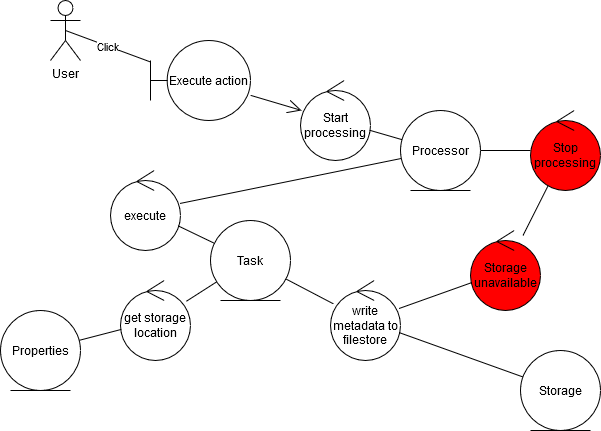

The diagram above was exported from draw.io. Its source (the exported page's mxGraphModel, read from the mxfile embedded in the PNG):
<mxGraphModel dx="1612" dy="769" grid="1" gridSize="10" guides="1" tooltips="1" connect="1" arrows="1" fold="1" page="1" pageScale="1" pageWidth="1169" pageHeight="827" math="0" shadow="0">
  <root>
    <mxCell id="0" />
    <mxCell id="1" parent="0" />
    <mxCell id="iPO4pMVoaCJspU5LkBcY-189" value="User" style="shape=umlActor;verticalLabelPosition=bottom;labelBackgroundColor=#ffffff;verticalAlign=top;html=1;" vertex="1" parent="1">
      <mxGeometry x="160" y="130" width="30" height="60" as="geometry" />
    </mxCell>
    <mxCell id="iPO4pMVoaCJspU5LkBcY-190" value="Execute action" style="shape=umlBoundary;whiteSpace=wrap;html=1;labelBackgroundColor=none;fillColor=#FFFFFF;" vertex="1" parent="1">
      <mxGeometry x="260" y="170" width="100" height="80" as="geometry" />
    </mxCell>
    <mxCell id="iPO4pMVoaCJspU5LkBcY-191" value="Click" style="endArrow=none;html=1;exitX=0.5;exitY=0.5;exitDx=0;exitDy=0;exitPerimeter=0;" edge="1" parent="1" source="iPO4pMVoaCJspU5LkBcY-189" target="iPO4pMVoaCJspU5LkBcY-190">
      <mxGeometry relative="1" as="geometry">
        <mxPoint x="275" y="160" as="sourcePoint" />
        <mxPoint x="420" y="212.051282051282" as="targetPoint" />
      </mxGeometry>
    </mxCell>
    <mxCell id="iPO4pMVoaCJspU5LkBcY-192" value="&lt;div&gt;Processor&lt;/div&gt;" style="ellipse;shape=umlEntity;whiteSpace=wrap;html=1;labelBackgroundColor=none;fillColor=#FFFFFF;" vertex="1" parent="1">
      <mxGeometry x="510" y="240" width="80" height="80" as="geometry" />
    </mxCell>
    <mxCell id="iPO4pMVoaCJspU5LkBcY-193" value="" style="endArrow=open;html=1;startArrow=none;startFill=0;endFill=0;endSize=12;" edge="1" parent="1" source="iPO4pMVoaCJspU5LkBcY-190" target="iPO4pMVoaCJspU5LkBcY-194">
      <mxGeometry relative="1" as="geometry">
        <mxPoint x="275" y="160" as="sourcePoint" />
        <mxPoint x="382.50272898626463" y="305.25245608763817" as="targetPoint" />
      </mxGeometry>
    </mxCell>
    <mxCell id="iPO4pMVoaCJspU5LkBcY-194" value="Start processing" style="ellipse;shape=umlControl;whiteSpace=wrap;html=1;" vertex="1" parent="1">
      <mxGeometry x="410" y="210" width="70" height="80" as="geometry" />
    </mxCell>
    <mxCell id="iPO4pMVoaCJspU5LkBcY-195" value="" style="endArrow=none;html=1;" edge="1" parent="1" source="iPO4pMVoaCJspU5LkBcY-192" target="iPO4pMVoaCJspU5LkBcY-194">
      <mxGeometry relative="1" as="geometry">
        <mxPoint x="435.654473429478" y="-68.2004659761833" as="sourcePoint" />
        <mxPoint x="395" y="-37.5" as="targetPoint" />
      </mxGeometry>
    </mxCell>
    <mxCell id="iPO4pMVoaCJspU5LkBcY-196" value="Task" style="ellipse;shape=umlEntity;whiteSpace=wrap;html=1;labelBackgroundColor=none;fillColor=#FFFFFF;" vertex="1" parent="1">
      <mxGeometry x="320" y="350" width="80" height="80" as="geometry" />
    </mxCell>
    <mxCell id="iPO4pMVoaCJspU5LkBcY-197" value="execute" style="ellipse;shape=umlControl;whiteSpace=wrap;html=1;" vertex="1" parent="1">
      <mxGeometry x="220" y="300" width="70" height="80" as="geometry" />
    </mxCell>
    <mxCell id="iPO4pMVoaCJspU5LkBcY-198" value="" style="endArrow=none;html=1;" edge="1" parent="1" source="iPO4pMVoaCJspU5LkBcY-197" target="iPO4pMVoaCJspU5LkBcY-192">
      <mxGeometry width="50" height="50" relative="1" as="geometry">
        <mxPoint x="478.6092732155362" y="400.67245055714557" as="sourcePoint" />
        <mxPoint x="471.5489237761499" y="359.29354265689835" as="targetPoint" />
      </mxGeometry>
    </mxCell>
    <mxCell id="iPO4pMVoaCJspU5LkBcY-199" value="" style="endArrow=none;html=1;" edge="1" parent="1" source="iPO4pMVoaCJspU5LkBcY-197" target="iPO4pMVoaCJspU5LkBcY-196">
      <mxGeometry width="50" height="50" relative="1" as="geometry">
        <mxPoint x="526.8861971055499" y="428.7852598658551" as="sourcePoint" />
        <mxPoint x="566.8793063687613" y="372.6409792441018" as="targetPoint" />
      </mxGeometry>
    </mxCell>
    <mxCell id="iPO4pMVoaCJspU5LkBcY-200" value="write metadata to filestore" style="ellipse;shape=umlControl;whiteSpace=wrap;html=1;" vertex="1" parent="1">
      <mxGeometry x="440" y="410" width="70" height="80" as="geometry" />
    </mxCell>
    <mxCell id="iPO4pMVoaCJspU5LkBcY-201" value="" style="endArrow=none;html=1;" edge="1" parent="1" source="iPO4pMVoaCJspU5LkBcY-200" target="iPO4pMVoaCJspU5LkBcY-196">
      <mxGeometry relative="1" as="geometry">
        <mxPoint x="376.6031727489094" y="712.8099897181662" as="sourcePoint" />
        <mxPoint x="584.8841770834424" y="599.1540852272135" as="targetPoint" />
      </mxGeometry>
    </mxCell>
    <mxCell id="iPO4pMVoaCJspU5LkBcY-202" value="" style="endArrow=none;html=1;" edge="1" parent="1" source="iPO4pMVoaCJspU5LkBcY-203" target="iPO4pMVoaCJspU5LkBcY-200">
      <mxGeometry relative="1" as="geometry">
        <mxPoint x="565.4437030435602" y="423.0705080861371" as="sourcePoint" />
        <mxPoint x="650.26451746456" y="606.154521265669" as="targetPoint" />
      </mxGeometry>
    </mxCell>
    <mxCell id="iPO4pMVoaCJspU5LkBcY-203" value="&lt;div&gt;Storage&lt;/div&gt;" style="ellipse;shape=umlEntity;whiteSpace=wrap;html=1;labelBackgroundColor=none;fillColor=#FFFFFF;" vertex="1" parent="1">
      <mxGeometry x="630" y="480" width="80" height="80" as="geometry" />
    </mxCell>
    <mxCell id="iPO4pMVoaCJspU5LkBcY-204" value="Properties" style="ellipse;shape=umlEntity;whiteSpace=wrap;html=1;labelBackgroundColor=none;fillColor=#FFFFFF;" vertex="1" parent="1">
      <mxGeometry x="110" y="440" width="80" height="80" as="geometry" />
    </mxCell>
    <mxCell id="iPO4pMVoaCJspU5LkBcY-205" value="get storage location" style="ellipse;shape=umlControl;whiteSpace=wrap;html=1;" vertex="1" parent="1">
      <mxGeometry x="230" y="410" width="70" height="80" as="geometry" />
    </mxCell>
    <mxCell id="iPO4pMVoaCJspU5LkBcY-206" value="" style="endArrow=none;html=1;" edge="1" parent="1" source="iPO4pMVoaCJspU5LkBcY-204" target="iPO4pMVoaCJspU5LkBcY-205">
      <mxGeometry width="50" height="50" relative="1" as="geometry">
        <mxPoint x="297.363733446615" y="365.22999221017176" as="sourcePoint" />
        <mxPoint x="333.88557924704855" y="382.80265678430874" as="targetPoint" />
      </mxGeometry>
    </mxCell>
    <mxCell id="iPO4pMVoaCJspU5LkBcY-207" value="" style="endArrow=none;html=1;" edge="1" parent="1" source="iPO4pMVoaCJspU5LkBcY-205" target="iPO4pMVoaCJspU5LkBcY-196">
      <mxGeometry width="50" height="50" relative="1" as="geometry">
        <mxPoint x="297.363733446615" y="365.22999221017176" as="sourcePoint" />
        <mxPoint x="333.88557924704855" y="382.80265678430874" as="targetPoint" />
      </mxGeometry>
    </mxCell>
    <mxCell id="iPO4pMVoaCJspU5LkBcY-208" value="Storage unavailable" style="ellipse;shape=umlControl;whiteSpace=wrap;html=1;fillColor=#FF0000;" vertex="1" parent="1">
      <mxGeometry x="580" y="360" width="70" height="80" as="geometry" />
    </mxCell>
    <mxCell id="iPO4pMVoaCJspU5LkBcY-209" value="" style="endArrow=none;html=1;" edge="1" parent="1" source="iPO4pMVoaCJspU5LkBcY-208" target="iPO4pMVoaCJspU5LkBcY-200">
      <mxGeometry relative="1" as="geometry">
        <mxPoint x="600.0807465754353" y="487.45968387298217" as="sourcePoint" />
        <mxPoint x="529.9364472989262" y="482.4094101585465" as="targetPoint" />
      </mxGeometry>
    </mxCell>
    <mxCell id="iPO4pMVoaCJspU5LkBcY-210" value="Stop processing" style="ellipse;shape=umlControl;whiteSpace=wrap;html=1;fillColor=#FF0000;" vertex="1" parent="1">
      <mxGeometry x="640" y="240" width="70" height="80" as="geometry" />
    </mxCell>
    <mxCell id="iPO4pMVoaCJspU5LkBcY-211" value="" style="endArrow=none;html=1;" edge="1" parent="1" source="iPO4pMVoaCJspU5LkBcY-210" target="iPO4pMVoaCJspU5LkBcY-208">
      <mxGeometry relative="1" as="geometry">
        <mxPoint x="558.6598156852592" y="416.3401843147408" as="sourcePoint" />
        <mxPoint x="590" y="380" as="targetPoint" />
      </mxGeometry>
    </mxCell>
    <mxCell id="iPO4pMVoaCJspU5LkBcY-212" value="" style="endArrow=none;html=1;" edge="1" parent="1" source="iPO4pMVoaCJspU5LkBcY-210" target="iPO4pMVoaCJspU5LkBcY-192">
      <mxGeometry relative="1" as="geometry">
        <mxPoint x="668.6598156852592" y="306.3401843147408" as="sourcePoint" />
        <mxPoint x="611.3401843147408" y="363.6598156852592" as="targetPoint" />
      </mxGeometry>
    </mxCell>
  </root>
</mxGraphModel>